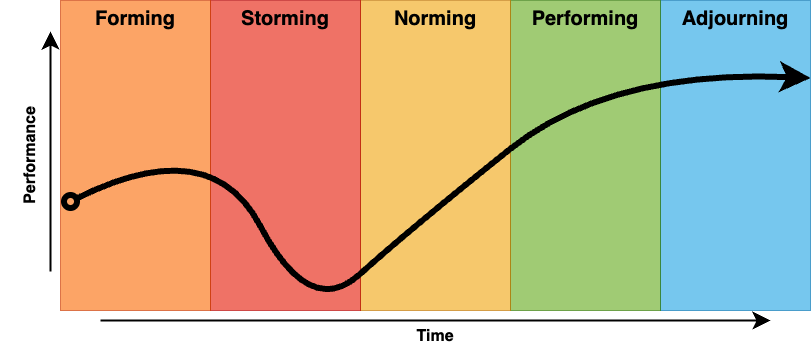

The diagram above was exported from draw.io. Its source (the exported page's mxGraphModel, read from the mxfile embedded in the PNG):
<mxGraphModel dx="966" dy="849" grid="1" gridSize="10" guides="1" tooltips="1" connect="1" arrows="1" fold="1" page="1" pageScale="1" pageWidth="900" pageHeight="1600" math="0" shadow="0">
  <root>
    <mxCell id="0" />
    <mxCell id="1" parent="0" />
    <mxCell id="14" value="&lt;b&gt;&lt;font style=&quot;font-size: 20px;&quot;&gt;Adjourning&lt;/font&gt;&lt;/b&gt;" style="rounded=0;whiteSpace=wrap;html=1;horizontal=1;verticalAlign=top;fillColor=#1ba1e2;fontColor=#000000;strokeColor=#006EAF;opacity=60;" vertex="1" parent="1">
      <mxGeometry x="680" y="289" width="150" height="310" as="geometry" />
    </mxCell>
    <mxCell id="13" value="&lt;b&gt;&lt;font style=&quot;font-size: 20px;&quot;&gt;Performing&lt;/font&gt;&lt;/b&gt;" style="rounded=0;whiteSpace=wrap;html=1;horizontal=1;verticalAlign=top;fillColor=#60a917;fontColor=#000000;strokeColor=#2D7600;opacity=60;" vertex="1" parent="1">
      <mxGeometry x="530" y="289" width="150" height="310" as="geometry" />
    </mxCell>
    <mxCell id="12" value="&lt;font style=&quot;font-size: 20px;&quot;&gt;&lt;b&gt;Norming&lt;/b&gt;&lt;/font&gt;" style="rounded=0;whiteSpace=wrap;html=1;horizontal=1;verticalAlign=top;fillColor=#f0a30a;fontColor=#000000;strokeColor=#BD7000;opacity=60;" vertex="1" parent="1">
      <mxGeometry x="380" y="289" width="150" height="310" as="geometry" />
    </mxCell>
    <mxCell id="11" value="&lt;b&gt;&lt;font style=&quot;font-size: 20px;&quot;&gt;Storming&lt;/font&gt;&lt;/b&gt;" style="rounded=0;whiteSpace=wrap;html=1;horizontal=1;verticalAlign=top;fillColor=#e51400;fontColor=#000000;strokeColor=#B20000;opacity=60;" vertex="1" parent="1">
      <mxGeometry x="230" y="289" width="150" height="310" as="geometry" />
    </mxCell>
    <mxCell id="10" value="&lt;b&gt;&lt;font style=&quot;font-size: 20px;&quot;&gt;Forming&lt;/font&gt;&lt;/b&gt;" style="rounded=0;whiteSpace=wrap;html=1;horizontal=1;verticalAlign=top;fillColor=#fa6800;fontColor=#000000;strokeColor=#C73500;opacity=60;" vertex="1" parent="1">
      <mxGeometry x="80" y="289" width="150" height="310" as="geometry" />
    </mxCell>
    <mxCell id="3" value="" style="curved=1;endArrow=classic;html=1;startArrow=oval;startFill=0;endSize=12;startSize=13;strokeWidth=6;entryX=1;entryY=0.25;entryDx=0;entryDy=0;strokeColor=#000000;fontColor=#000000;" edge="1" parent="1" target="14">
      <mxGeometry width="50" height="50" relative="1" as="geometry">
        <mxPoint x="90" y="490" as="sourcePoint" />
        <mxPoint x="739" y="348" as="targetPoint" />
        <Array as="points">
          <mxPoint x="230" y="420" />
          <mxPoint x="329" y="608" />
          <mxPoint x="429" y="518" />
          <mxPoint x="629" y="358" />
        </Array>
      </mxGeometry>
    </mxCell>
    <mxCell id="20" value="&lt;b&gt;&lt;font style=&quot;font-size: 16px;&quot;&gt;Time&lt;/font&gt;&lt;/b&gt;" style="text;html=1;strokeColor=none;fillColor=none;align=center;verticalAlign=middle;whiteSpace=wrap;rounded=0;labelBackgroundColor=none;opacity=60;fontColor=#000000;" vertex="1" parent="1">
      <mxGeometry x="425" y="610" width="60" height="30" as="geometry" />
    </mxCell>
    <mxCell id="22" value="" style="endArrow=classic;html=1;strokeWidth=2;startSize=13;endSize=12;fontColor=#000000;" edge="1" parent="1">
      <mxGeometry width="50" height="50" relative="1" as="geometry">
        <mxPoint x="120" y="609" as="sourcePoint" />
        <mxPoint x="790" y="609" as="targetPoint" />
        <Array as="points" />
      </mxGeometry>
    </mxCell>
    <mxCell id="23" value="" style="endArrow=classic;html=1;strokeWidth=2;startSize=13;endSize=12;fontColor=#000000;" edge="1" parent="1">
      <mxGeometry width="50" height="50" relative="1" as="geometry">
        <mxPoint x="70" y="560" as="sourcePoint" />
        <mxPoint x="70" y="320" as="targetPoint" />
        <Array as="points" />
      </mxGeometry>
    </mxCell>
    <mxCell id="24" value="&lt;b&gt;&lt;font style=&quot;font-size: 16px;&quot;&gt;Performance&lt;/font&gt;&lt;/b&gt;" style="text;html=1;strokeColor=none;fillColor=none;align=center;verticalAlign=middle;whiteSpace=wrap;rounded=0;labelBackgroundColor=none;opacity=60;horizontal=0;fontColor=#000000;" vertex="1" parent="1">
      <mxGeometry x="20" y="429" width="60" height="30" as="geometry" />
    </mxCell>
  </root>
</mxGraphModel>